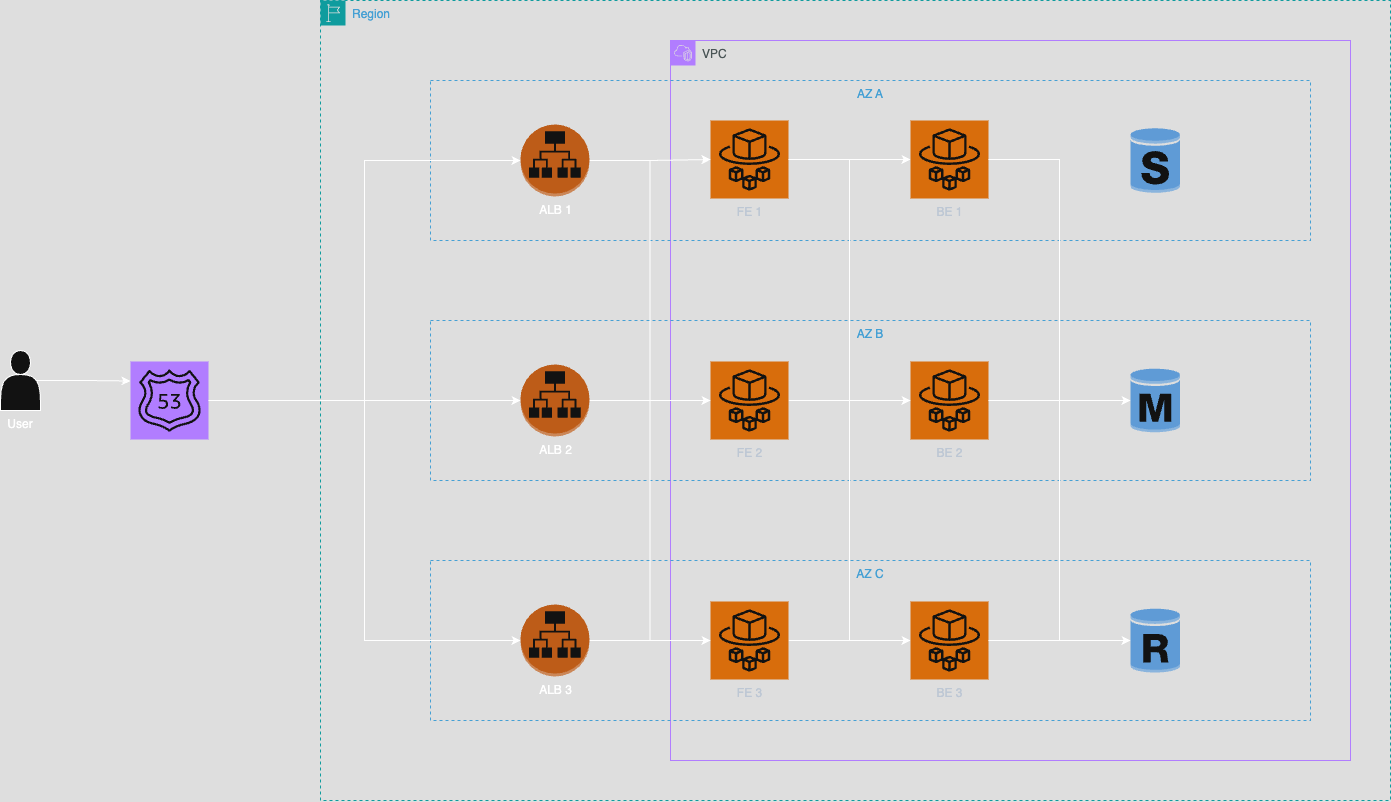

The diagram above was exported from draw.io. Its source (the exported page's mxGraphModel, read from the mxfile embedded in the PNG):
<mxGraphModel dx="1566" dy="1008" grid="1" gridSize="10" guides="1" tooltips="1" connect="1" arrows="1" fold="1" page="1" pageScale="1" pageWidth="1169" pageHeight="827" math="0" shadow="0">
  <root>
    <mxCell id="0" />
    <mxCell id="1" parent="0" />
    <mxCell id="lAUZnwLg1dEyD_h4AX2I-5" value="Region" style="points=[[0,0],[0.25,0],[0.5,0],[0.75,0],[1,0],[1,0.25],[1,0.5],[1,0.75],[1,1],[0.75,1],[0.5,1],[0.25,1],[0,1],[0,0.75],[0,0.5],[0,0.25]];outlineConnect=0;gradientColor=none;html=1;whiteSpace=wrap;fontSize=12;fontStyle=0;container=1;pointerEvents=0;collapsible=0;recursiveResize=0;shape=mxgraph.aws4.group;grIcon=mxgraph.aws4.group_region;strokeColor=#00A4A6;fillColor=none;verticalAlign=top;align=left;spacingLeft=30;fontColor=#147EBA;dashed=1;" vertex="1" parent="1">
      <mxGeometry x="410" y="40" width="1070" height="800" as="geometry" />
    </mxCell>
    <mxCell id="lAUZnwLg1dEyD_h4AX2I-1" value="VPC" style="points=[[0,0],[0.25,0],[0.5,0],[0.75,0],[1,0],[1,0.25],[1,0.5],[1,0.75],[1,1],[0.75,1],[0.5,1],[0.25,1],[0,1],[0,0.75],[0,0.5],[0,0.25]];outlineConnect=0;gradientColor=none;html=1;whiteSpace=wrap;fontSize=12;fontStyle=0;container=1;pointerEvents=0;collapsible=0;recursiveResize=0;shape=mxgraph.aws4.group;grIcon=mxgraph.aws4.group_vpc2;strokeColor=#8C4FFF;fillColor=none;verticalAlign=top;align=left;spacingLeft=30;fontColor=#AAB7B8;dashed=0;" vertex="1" parent="lAUZnwLg1dEyD_h4AX2I-5">
      <mxGeometry x="350" y="40" width="680" height="720" as="geometry" />
    </mxCell>
    <mxCell id="lAUZnwLg1dEyD_h4AX2I-12" value="AZ B" style="fillColor=none;strokeColor=#147EBA;dashed=1;verticalAlign=top;fontStyle=0;fontColor=#147EBA;whiteSpace=wrap;html=1;" vertex="1" parent="lAUZnwLg1dEyD_h4AX2I-1">
      <mxGeometry x="-240" y="280" width="880" height="160" as="geometry" />
    </mxCell>
    <mxCell id="lAUZnwLg1dEyD_h4AX2I-47" style="edgeStyle=orthogonalEdgeStyle;rounded=0;orthogonalLoop=1;jettySize=auto;html=1;exitX=1;exitY=0.5;exitDx=0;exitDy=0;exitPerimeter=0;" edge="1" parent="lAUZnwLg1dEyD_h4AX2I-1" source="lAUZnwLg1dEyD_h4AX2I-13" target="lAUZnwLg1dEyD_h4AX2I-14">
      <mxGeometry relative="1" as="geometry" />
    </mxCell>
    <mxCell id="lAUZnwLg1dEyD_h4AX2I-13" value="FE 2" style="sketch=0;points=[[0,0,0],[0.25,0,0],[0.5,0,0],[0.75,0,0],[1,0,0],[0,1,0],[0.25,1,0],[0.5,1,0],[0.75,1,0],[1,1,0],[0,0.25,0],[0,0.5,0],[0,0.75,0],[1,0.25,0],[1,0.5,0],[1,0.75,0]];outlineConnect=0;fontColor=#232F3E;fillColor=#ED7100;strokeColor=#ffffff;dashed=0;verticalLabelPosition=bottom;verticalAlign=top;align=center;html=1;fontSize=12;fontStyle=0;aspect=fixed;shape=mxgraph.aws4.resourceIcon;resIcon=mxgraph.aws4.fargate;" vertex="1" parent="lAUZnwLg1dEyD_h4AX2I-1">
      <mxGeometry x="40" y="321" width="78" height="78" as="geometry" />
    </mxCell>
    <mxCell id="lAUZnwLg1dEyD_h4AX2I-14" value="BE 2" style="sketch=0;points=[[0,0,0],[0.25,0,0],[0.5,0,0],[0.75,0,0],[1,0,0],[0,1,0],[0.25,1,0],[0.5,1,0],[0.75,1,0],[1,1,0],[0,0.25,0],[0,0.5,0],[0,0.75,0],[1,0.25,0],[1,0.5,0],[1,0.75,0]];outlineConnect=0;fontColor=#232F3E;fillColor=#ED7100;strokeColor=#ffffff;dashed=0;verticalLabelPosition=bottom;verticalAlign=top;align=center;html=1;fontSize=12;fontStyle=0;aspect=fixed;shape=mxgraph.aws4.resourceIcon;resIcon=mxgraph.aws4.fargate;" vertex="1" parent="lAUZnwLg1dEyD_h4AX2I-1">
      <mxGeometry x="240" y="321" width="78" height="78" as="geometry" />
    </mxCell>
    <mxCell id="lAUZnwLg1dEyD_h4AX2I-17" value="AZ C" style="fillColor=none;strokeColor=#147EBA;dashed=1;verticalAlign=top;fontStyle=0;fontColor=#147EBA;whiteSpace=wrap;html=1;" vertex="1" parent="lAUZnwLg1dEyD_h4AX2I-1">
      <mxGeometry x="-240" y="520" width="880" height="160" as="geometry" />
    </mxCell>
    <mxCell id="lAUZnwLg1dEyD_h4AX2I-48" style="edgeStyle=orthogonalEdgeStyle;rounded=0;orthogonalLoop=1;jettySize=auto;html=1;exitX=1;exitY=0.5;exitDx=0;exitDy=0;exitPerimeter=0;" edge="1" parent="lAUZnwLg1dEyD_h4AX2I-1" source="lAUZnwLg1dEyD_h4AX2I-18" target="lAUZnwLg1dEyD_h4AX2I-19">
      <mxGeometry relative="1" as="geometry" />
    </mxCell>
    <mxCell id="lAUZnwLg1dEyD_h4AX2I-51" style="edgeStyle=orthogonalEdgeStyle;rounded=0;orthogonalLoop=1;jettySize=auto;html=1;exitX=1;exitY=0.5;exitDx=0;exitDy=0;exitPerimeter=0;entryX=0;entryY=0.5;entryDx=0;entryDy=0;entryPerimeter=0;" edge="1" parent="lAUZnwLg1dEyD_h4AX2I-1" source="lAUZnwLg1dEyD_h4AX2I-18" target="lAUZnwLg1dEyD_h4AX2I-14">
      <mxGeometry relative="1" as="geometry" />
    </mxCell>
    <mxCell id="lAUZnwLg1dEyD_h4AX2I-18" value="FE 3" style="sketch=0;points=[[0,0,0],[0.25,0,0],[0.5,0,0],[0.75,0,0],[1,0,0],[0,1,0],[0.25,1,0],[0.5,1,0],[0.75,1,0],[1,1,0],[0,0.25,0],[0,0.5,0],[0,0.75,0],[1,0.25,0],[1,0.5,0],[1,0.75,0]];outlineConnect=0;fontColor=#232F3E;fillColor=#ED7100;strokeColor=#ffffff;dashed=0;verticalLabelPosition=bottom;verticalAlign=top;align=center;html=1;fontSize=12;fontStyle=0;aspect=fixed;shape=mxgraph.aws4.resourceIcon;resIcon=mxgraph.aws4.fargate;" vertex="1" parent="lAUZnwLg1dEyD_h4AX2I-1">
      <mxGeometry x="40" y="561" width="78" height="78" as="geometry" />
    </mxCell>
    <mxCell id="lAUZnwLg1dEyD_h4AX2I-19" value="BE 3" style="sketch=0;points=[[0,0,0],[0.25,0,0],[0.5,0,0],[0.75,0,0],[1,0,0],[0,1,0],[0.25,1,0],[0.5,1,0],[0.75,1,0],[1,1,0],[0,0.25,0],[0,0.5,0],[0,0.75,0],[1,0.25,0],[1,0.5,0],[1,0.75,0]];outlineConnect=0;fontColor=#232F3E;fillColor=#ED7100;strokeColor=#ffffff;dashed=0;verticalLabelPosition=bottom;verticalAlign=top;align=center;html=1;fontSize=12;fontStyle=0;aspect=fixed;shape=mxgraph.aws4.resourceIcon;resIcon=mxgraph.aws4.fargate;" vertex="1" parent="lAUZnwLg1dEyD_h4AX2I-1">
      <mxGeometry x="240" y="561" width="78" height="78" as="geometry" />
    </mxCell>
    <mxCell id="lAUZnwLg1dEyD_h4AX2I-6" value="AZ A" style="fillColor=none;strokeColor=#147EBA;dashed=1;verticalAlign=top;fontStyle=0;fontColor=#147EBA;whiteSpace=wrap;html=1;" vertex="1" parent="lAUZnwLg1dEyD_h4AX2I-1">
      <mxGeometry x="-240" y="40" width="880" height="160" as="geometry" />
    </mxCell>
    <mxCell id="lAUZnwLg1dEyD_h4AX2I-46" style="edgeStyle=orthogonalEdgeStyle;rounded=0;orthogonalLoop=1;jettySize=auto;html=1;exitX=1;exitY=0.5;exitDx=0;exitDy=0;exitPerimeter=0;" edge="1" parent="lAUZnwLg1dEyD_h4AX2I-1" source="lAUZnwLg1dEyD_h4AX2I-7" target="lAUZnwLg1dEyD_h4AX2I-8">
      <mxGeometry relative="1" as="geometry" />
    </mxCell>
    <mxCell id="lAUZnwLg1dEyD_h4AX2I-7" value="FE&amp;nbsp;&lt;span style=&quot;background-color: transparent; color: light-dark(rgb(35, 47, 62), rgb(189, 199, 212));&quot;&gt;1&lt;/span&gt;" style="sketch=0;points=[[0,0,0],[0.25,0,0],[0.5,0,0],[0.75,0,0],[1,0,0],[0,1,0],[0.25,1,0],[0.5,1,0],[0.75,1,0],[1,1,0],[0,0.25,0],[0,0.5,0],[0,0.75,0],[1,0.25,0],[1,0.5,0],[1,0.75,0]];outlineConnect=0;fontColor=#232F3E;fillColor=#ED7100;strokeColor=#ffffff;dashed=0;verticalLabelPosition=bottom;verticalAlign=top;align=center;html=1;fontSize=12;fontStyle=0;aspect=fixed;shape=mxgraph.aws4.resourceIcon;resIcon=mxgraph.aws4.fargate;" vertex="1" parent="lAUZnwLg1dEyD_h4AX2I-1">
      <mxGeometry x="40" y="80" width="78" height="78" as="geometry" />
    </mxCell>
    <mxCell id="lAUZnwLg1dEyD_h4AX2I-8" value="BE 1" style="sketch=0;points=[[0,0,0],[0.25,0,0],[0.5,0,0],[0.75,0,0],[1,0,0],[0,1,0],[0.25,1,0],[0.5,1,0],[0.75,1,0],[1,1,0],[0,0.25,0],[0,0.5,0],[0,0.75,0],[1,0.25,0],[1,0.5,0],[1,0.75,0]];outlineConnect=0;fontColor=#232F3E;fillColor=#ED7100;strokeColor=#ffffff;dashed=0;verticalLabelPosition=bottom;verticalAlign=top;align=center;html=1;fontSize=12;fontStyle=0;aspect=fixed;shape=mxgraph.aws4.resourceIcon;resIcon=mxgraph.aws4.fargate;" vertex="1" parent="lAUZnwLg1dEyD_h4AX2I-1">
      <mxGeometry x="240" y="80" width="78" height="78" as="geometry" />
    </mxCell>
    <mxCell id="lAUZnwLg1dEyD_h4AX2I-11" value="" style="outlineConnect=0;dashed=0;verticalLabelPosition=bottom;verticalAlign=top;align=center;html=1;shape=mxgraph.aws3.rds_db_instance;fillColor=#2E73B8;gradientColor=none;" vertex="1" parent="lAUZnwLg1dEyD_h4AX2I-1">
      <mxGeometry x="460" y="327" width="49.5" height="66" as="geometry" />
    </mxCell>
    <mxCell id="lAUZnwLg1dEyD_h4AX2I-22" value="" style="outlineConnect=0;dashed=0;verticalLabelPosition=bottom;verticalAlign=top;align=center;html=1;shape=mxgraph.aws3.rds_db_instance_standby_multi_az;fillColor=#2E73B8;gradientColor=none;" vertex="1" parent="lAUZnwLg1dEyD_h4AX2I-1">
      <mxGeometry x="460" y="87" width="49.5" height="66" as="geometry" />
    </mxCell>
    <mxCell id="lAUZnwLg1dEyD_h4AX2I-27" value="" style="outlineConnect=0;dashed=0;verticalLabelPosition=bottom;verticalAlign=top;align=center;html=1;shape=mxgraph.aws3.rds_db_instance_read_replica;fillColor=#2E73B8;gradientColor=none;" vertex="1" parent="lAUZnwLg1dEyD_h4AX2I-1">
      <mxGeometry x="460" y="567" width="49.5" height="66" as="geometry" />
    </mxCell>
    <mxCell id="lAUZnwLg1dEyD_h4AX2I-50" style="edgeStyle=orthogonalEdgeStyle;rounded=0;orthogonalLoop=1;jettySize=auto;html=1;exitX=1;exitY=0.5;exitDx=0;exitDy=0;exitPerimeter=0;entryX=0;entryY=0.5;entryDx=0;entryDy=0;entryPerimeter=0;" edge="1" parent="lAUZnwLg1dEyD_h4AX2I-1" source="lAUZnwLg1dEyD_h4AX2I-7" target="lAUZnwLg1dEyD_h4AX2I-14">
      <mxGeometry relative="1" as="geometry" />
    </mxCell>
    <mxCell id="lAUZnwLg1dEyD_h4AX2I-53" style="edgeStyle=orthogonalEdgeStyle;rounded=0;orthogonalLoop=1;jettySize=auto;html=1;exitX=1;exitY=0.5;exitDx=0;exitDy=0;exitPerimeter=0;entryX=0;entryY=0.5;entryDx=0;entryDy=0;entryPerimeter=0;" edge="1" parent="lAUZnwLg1dEyD_h4AX2I-1" source="lAUZnwLg1dEyD_h4AX2I-14" target="lAUZnwLg1dEyD_h4AX2I-11">
      <mxGeometry relative="1" as="geometry" />
    </mxCell>
    <mxCell id="lAUZnwLg1dEyD_h4AX2I-55" style="edgeStyle=orthogonalEdgeStyle;rounded=0;orthogonalLoop=1;jettySize=auto;html=1;exitX=1;exitY=0.5;exitDx=0;exitDy=0;exitPerimeter=0;entryX=0;entryY=0.5;entryDx=0;entryDy=0;entryPerimeter=0;" edge="1" parent="lAUZnwLg1dEyD_h4AX2I-1" source="lAUZnwLg1dEyD_h4AX2I-8" target="lAUZnwLg1dEyD_h4AX2I-11">
      <mxGeometry relative="1" as="geometry" />
    </mxCell>
    <mxCell id="lAUZnwLg1dEyD_h4AX2I-56" style="edgeStyle=orthogonalEdgeStyle;rounded=0;orthogonalLoop=1;jettySize=auto;html=1;exitX=1;exitY=0.5;exitDx=0;exitDy=0;exitPerimeter=0;entryX=0;entryY=0.5;entryDx=0;entryDy=0;entryPerimeter=0;" edge="1" parent="lAUZnwLg1dEyD_h4AX2I-1" source="lAUZnwLg1dEyD_h4AX2I-19" target="lAUZnwLg1dEyD_h4AX2I-11">
      <mxGeometry relative="1" as="geometry" />
    </mxCell>
    <mxCell id="lAUZnwLg1dEyD_h4AX2I-58" style="edgeStyle=orthogonalEdgeStyle;rounded=0;orthogonalLoop=1;jettySize=auto;html=1;exitX=1;exitY=0.5;exitDx=0;exitDy=0;exitPerimeter=0;entryX=0;entryY=0.5;entryDx=0;entryDy=0;entryPerimeter=0;" edge="1" parent="lAUZnwLg1dEyD_h4AX2I-1" source="lAUZnwLg1dEyD_h4AX2I-19" target="lAUZnwLg1dEyD_h4AX2I-27">
      <mxGeometry relative="1" as="geometry" />
    </mxCell>
    <mxCell id="lAUZnwLg1dEyD_h4AX2I-24" value="User" style="shape=actor;whiteSpace=wrap;html=1;labelPosition=center;verticalLabelPosition=bottom;align=center;verticalAlign=top;" vertex="1" parent="1">
      <mxGeometry x="90" y="390" width="40" height="60" as="geometry" />
    </mxCell>
    <mxCell id="lAUZnwLg1dEyD_h4AX2I-34" style="edgeStyle=orthogonalEdgeStyle;rounded=0;orthogonalLoop=1;jettySize=auto;html=1;exitX=1;exitY=0.5;exitDx=0;exitDy=0;exitPerimeter=0;" edge="1" parent="1" source="lAUZnwLg1dEyD_h4AX2I-25" target="lAUZnwLg1dEyD_h4AX2I-15">
      <mxGeometry relative="1" as="geometry" />
    </mxCell>
    <mxCell id="lAUZnwLg1dEyD_h4AX2I-25" value="" style="sketch=0;points=[[0,0,0],[0.25,0,0],[0.5,0,0],[0.75,0,0],[1,0,0],[0,1,0],[0.25,1,0],[0.5,1,0],[0.75,1,0],[1,1,0],[0,0.25,0],[0,0.5,0],[0,0.75,0],[1,0.25,0],[1,0.5,0],[1,0.75,0]];outlineConnect=0;fontColor=#232F3E;fillColor=#8C4FFF;strokeColor=#ffffff;dashed=0;verticalLabelPosition=bottom;verticalAlign=top;align=center;html=1;fontSize=12;fontStyle=0;aspect=fixed;shape=mxgraph.aws4.resourceIcon;resIcon=mxgraph.aws4.route_53;" vertex="1" parent="1">
      <mxGeometry x="220" y="401" width="78" height="78" as="geometry" />
    </mxCell>
    <mxCell id="lAUZnwLg1dEyD_h4AX2I-33" style="edgeStyle=orthogonalEdgeStyle;rounded=0;orthogonalLoop=1;jettySize=auto;html=1;exitX=1;exitY=0.5;exitDx=0;exitDy=0;exitPerimeter=0;entryX=0;entryY=0.5;entryDx=0;entryDy=0;entryPerimeter=0;" edge="1" parent="1" source="lAUZnwLg1dEyD_h4AX2I-25" target="lAUZnwLg1dEyD_h4AX2I-9">
      <mxGeometry relative="1" as="geometry" />
    </mxCell>
    <mxCell id="lAUZnwLg1dEyD_h4AX2I-35" style="edgeStyle=orthogonalEdgeStyle;rounded=0;orthogonalLoop=1;jettySize=auto;html=1;exitX=0.9;exitY=0.5;exitDx=0;exitDy=0;exitPerimeter=0;entryX=0;entryY=0.25;entryDx=0;entryDy=0;entryPerimeter=0;" edge="1" parent="1" source="lAUZnwLg1dEyD_h4AX2I-24" target="lAUZnwLg1dEyD_h4AX2I-25">
      <mxGeometry relative="1" as="geometry" />
    </mxCell>
    <mxCell id="lAUZnwLg1dEyD_h4AX2I-20" value="ALB 3" style="outlineConnect=0;dashed=0;verticalLabelPosition=bottom;verticalAlign=top;align=center;html=1;shape=mxgraph.aws3.application_load_balancer;fillColor=#F58536;gradientColor=none;" vertex="1" parent="1">
      <mxGeometry x="610" y="644" width="69" height="72" as="geometry" />
    </mxCell>
    <mxCell id="lAUZnwLg1dEyD_h4AX2I-9" value="ALB 1" style="outlineConnect=0;dashed=0;verticalLabelPosition=bottom;verticalAlign=top;align=center;html=1;shape=mxgraph.aws3.application_load_balancer;fillColor=#F58536;gradientColor=none;" vertex="1" parent="1">
      <mxGeometry x="610" y="164" width="69" height="72" as="geometry" />
    </mxCell>
    <mxCell id="lAUZnwLg1dEyD_h4AX2I-43" style="edgeStyle=orthogonalEdgeStyle;rounded=0;orthogonalLoop=1;jettySize=auto;html=1;exitX=1;exitY=0.5;exitDx=0;exitDy=0;exitPerimeter=0;entryX=0;entryY=0.5;entryDx=0;entryDy=0;entryPerimeter=0;" edge="1" parent="1" source="lAUZnwLg1dEyD_h4AX2I-15" target="lAUZnwLg1dEyD_h4AX2I-13">
      <mxGeometry relative="1" as="geometry">
        <mxPoint x="740" y="439.90909090909076" as="targetPoint" />
      </mxGeometry>
    </mxCell>
    <mxCell id="lAUZnwLg1dEyD_h4AX2I-15" value="ALB 2" style="outlineConnect=0;dashed=0;verticalLabelPosition=bottom;verticalAlign=top;align=center;html=1;shape=mxgraph.aws3.application_load_balancer;fillColor=#F58536;gradientColor=none;" vertex="1" parent="1">
      <mxGeometry x="610" y="404" width="69" height="72" as="geometry" />
    </mxCell>
    <mxCell id="lAUZnwLg1dEyD_h4AX2I-37" style="edgeStyle=orthogonalEdgeStyle;rounded=0;orthogonalLoop=1;jettySize=auto;html=1;exitX=1;exitY=0.5;exitDx=0;exitDy=0;exitPerimeter=0;entryX=0;entryY=0.5;entryDx=0;entryDy=0;entryPerimeter=0;" edge="1" parent="1" source="lAUZnwLg1dEyD_h4AX2I-25" target="lAUZnwLg1dEyD_h4AX2I-20">
      <mxGeometry relative="1" as="geometry" />
    </mxCell>
    <mxCell id="lAUZnwLg1dEyD_h4AX2I-40" style="edgeStyle=orthogonalEdgeStyle;rounded=0;orthogonalLoop=1;jettySize=auto;html=1;exitX=1;exitY=0.5;exitDx=0;exitDy=0;exitPerimeter=0;entryX=0;entryY=0.5;entryDx=0;entryDy=0;entryPerimeter=0;" edge="1" parent="1" source="lAUZnwLg1dEyD_h4AX2I-9" target="lAUZnwLg1dEyD_h4AX2I-7">
      <mxGeometry relative="1" as="geometry" />
    </mxCell>
    <mxCell id="lAUZnwLg1dEyD_h4AX2I-41" style="edgeStyle=orthogonalEdgeStyle;rounded=0;orthogonalLoop=1;jettySize=auto;html=1;exitX=1;exitY=0.5;exitDx=0;exitDy=0;exitPerimeter=0;entryX=0;entryY=0.5;entryDx=0;entryDy=0;entryPerimeter=0;" edge="1" parent="1" source="lAUZnwLg1dEyD_h4AX2I-9" target="lAUZnwLg1dEyD_h4AX2I-13">
      <mxGeometry relative="1" as="geometry" />
    </mxCell>
    <mxCell id="lAUZnwLg1dEyD_h4AX2I-42" style="edgeStyle=orthogonalEdgeStyle;rounded=0;orthogonalLoop=1;jettySize=auto;html=1;exitX=1;exitY=0.5;exitDx=0;exitDy=0;exitPerimeter=0;entryX=0;entryY=0.5;entryDx=0;entryDy=0;entryPerimeter=0;" edge="1" parent="1" source="lAUZnwLg1dEyD_h4AX2I-9" target="lAUZnwLg1dEyD_h4AX2I-18">
      <mxGeometry relative="1" as="geometry" />
    </mxCell>
    <mxCell id="lAUZnwLg1dEyD_h4AX2I-45" style="edgeStyle=orthogonalEdgeStyle;rounded=0;orthogonalLoop=1;jettySize=auto;html=1;exitX=1;exitY=0.5;exitDx=0;exitDy=0;exitPerimeter=0;entryX=0;entryY=0.5;entryDx=0;entryDy=0;entryPerimeter=0;" edge="1" parent="1" source="lAUZnwLg1dEyD_h4AX2I-20" target="lAUZnwLg1dEyD_h4AX2I-18">
      <mxGeometry relative="1" as="geometry" />
    </mxCell>
  </root>
</mxGraphModel>